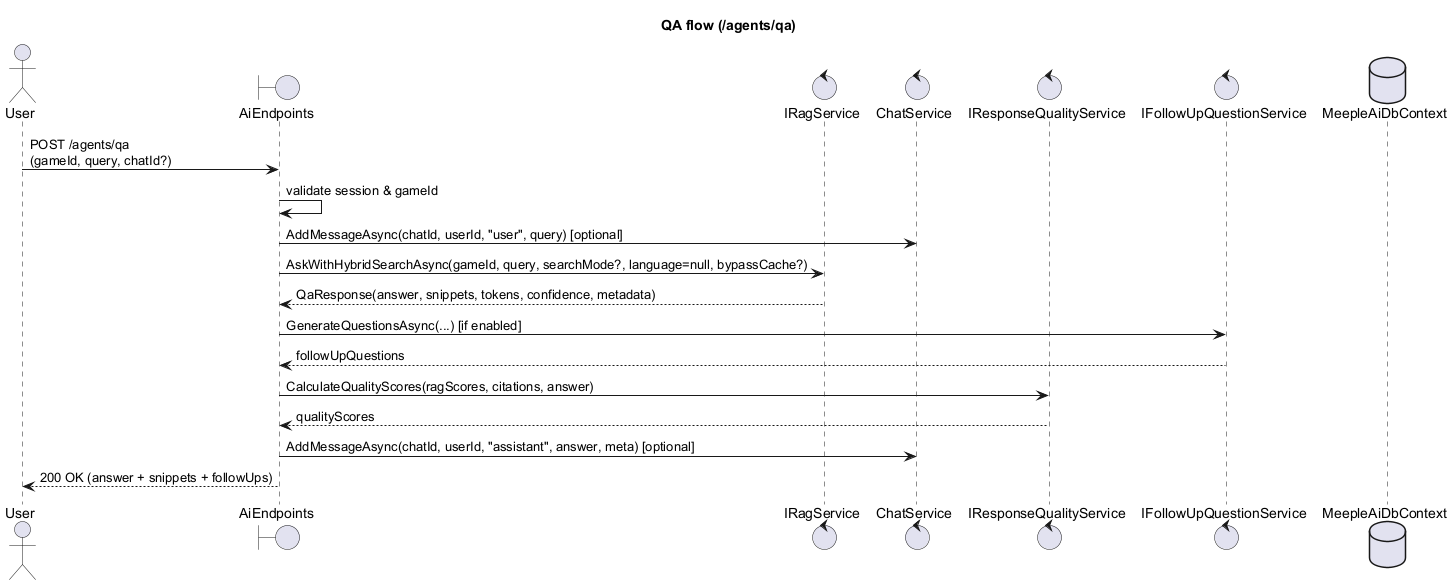

The diagram above was rendered by PlantUML. Its source (embedded in the PNG):
@startuml
title QA flow (/agents/qa)

actor User
boundary Api as "AiEndpoints"
control Rag as "IRagService"
control Chat as "ChatService"
control Q as "IResponseQualityService"
control FU as "IFollowUpQuestionService"
database Db as "MeepleAiDbContext"

User -> Api : POST /agents/qa\n(gameId, query, chatId?)
Api -> Api : validate session & gameId
Api -> Chat : AddMessageAsync(chatId, userId, "user", query) [optional]
Api -> Rag : AskWithHybridSearchAsync(gameId, query, searchMode?, language=null, bypassCache?)
Rag --> Api : QaResponse(answer, snippets, tokens, confidence, metadata)
Api -> FU : GenerateQuestionsAsync(...) [if enabled]
FU --> Api : followUpQuestions
Api -> Q : CalculateQualityScores(ragScores, citations, answer)
Q --> Api : qualityScores
Api -> Chat : AddMessageAsync(chatId, userId, "assistant", answer, meta) [optional]
Api --> User : 200 OK (answer + snippets + followUps)

@enduml